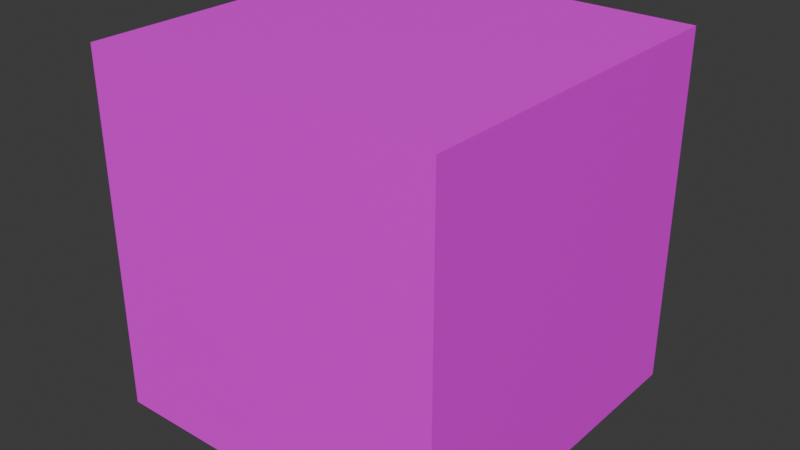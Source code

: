 # Source: character.blend  (saved by Blender 4.0.36; exported with 4.5.12 LTS)
import bpy
from mathutils import Matrix  # noqa: F401  (used for matrix-valued properties, if any)

bpy.ops.wm.read_factory_settings(use_empty=True)
scene = bpy.context.scene
scene.name = 'Scene'

# ---- images (referenced by path relative to the original .blend; pixels are not part of the script)
import os
ASSET_DIR = os.environ.get("B2B_ASSET_DIR", "")  # directory of the original .blend (textures are referenced by path, not embedded)
HERE = os.path.dirname(os.path.abspath(__file__))  # packed textures are extracted next to this script under _unpacked/

def load_image(name, relpath, width, height, colorspace="sRGB"):
    """Load a texture the original file referenced (path relative to the .blend, or extracted next to this script)."""
    p = next((c for c in (os.path.join(HERE, relpath), os.path.join(ASSET_DIR, relpath)) if relpath and os.path.exists(c)), "")
    if p:
        img = bpy.data.images.load(p, check_existing=True)
        img.name = name
    else:  # same state as the original file: an image datablock whose file is absent (Cycles renders it pink)
        img = bpy.data.images.new(name, width, height)
        img.source = "FILE"
        img.filepath = "//" + (relpath or name)
    img.colorspace_settings.name = colorspace
    return img
img_tile_24___128x128_png = load_image('Tile 24 - 128x128.png', 'Tile 24 - 128x128.png', 1024, 1024, 'sRGB')

# ---- materials (node trees are filled in below, after node groups)
mat_material_001 = bpy.data.materials.new('Material.001')
mat_material_001.use_transparent_shadow = False

# ---- material node trees
mat_material_001.use_nodes = True; mat_material_001.node_tree.nodes.clear()
_N = mat_material_001.node_tree.nodes; _L = mat_material_001.node_tree.links
n0 = _N.new('ShaderNodeBsdfPrincipled'); n0.name = 'Principled BSDF'; n0.location = (10, 300)
n0.inputs[3].default_value = 1.45
n1 = _N.new('ShaderNodeOutputMaterial'); n1.name = 'Material Output'; n1.location = (300, 300)
n2 = _N.new('ShaderNodeTexImage'); n2.name = 'Image Texture'; n2.location = (-280, 280)
n2.image = img_tile_24___128x128_png
_L.new(n0.outputs[0], n1.inputs[0])
_L.new(n2.outputs[0], n0.inputs[0])
n1.is_active_output = True

# ---- world
world_world = bpy.data.worlds.new('World'); scene.world = world_world
world_world.use_nodes = True; world_world.node_tree.nodes.clear()
_N = world_world.node_tree.nodes; _L = world_world.node_tree.links
n0 = _N.new('ShaderNodeOutputWorld'); n0.name = 'World Output'; n0.location = (300, 300)
n1 = _N.new('ShaderNodeBackground'); n1.name = 'Background'; n1.location = (10, 300)
n1.inputs[0].default_value = (0.05088, 0.05088, 0.05088, 1.0)
_L.new(n1.outputs[0], n0.inputs[0])
n0.is_active_output = True
world_world.color = (0.05088, 0.05088, 0.05088)
world_world.use_sun_shadow = False
world_world.sun_shadow_jitter_overblur = 0.0

# ---- meshes
me_cube_001 = bpy.data.meshes.new('Cube.001')
me_cube_001.from_pydata([(-1.0, -1.0, -1.0), (-1.0, -1.0, 1.0), (-1.0, 1.0, -1.0), (-1.0, 1.0, 1.0), (1.0, -1.0, -1.0), (1.0, -1.0, 1.0), (1.0, 1.0, -1.0), (1.0, 1.0, 1.0)], [], [(0, 1, 3, 2), (2, 3, 7, 6), (6, 7, 5, 4), (4, 5, 1, 0), (2, 6, 4, 0), (7, 3, 1, 5)])
_uv = me_cube_001.uv_layers.new(name='UVMap')
_uv.uv.foreach_set('vector', [0.2381, -0.5477, 0.7619, -0.5477, 0.7619, -0.02384, 0.2381, -0.02384, 0.2381, -0.02384, 0.7619, -0.02384, 0.7619, 0.5, 0.2381, 0.5, 0.2381, 0.5, 0.7619, 0.5, 0.7619, 1.024, 0.2381, 1.024, 0.2381, 1.024, 0.7619, 1.024, 0.7619, 1.548, 0.2381, 1.548, -0.2858, 0.5, 0.2381, 0.5, 0.2381, 1.024, -0.2858, 1.024, 0.7619, 0.5, 1.286, 0.5, 1.286, 1.024, 0.7619, 1.024])
me_cube_001.materials.append(mat_material_001)
me_cube_001.update()

# ---- objects
ob_cube = bpy.data.objects.new('Cube', me_cube_001)

# ---- transforms, parenting, visibility, modifiers, constraints
ob_cube.location = (0.0, 0.0, 0.0)

# ---- collection membership
scene.collection.objects.link(ob_cube)

# ---- scene / render settings (as saved in the file)
scene.frame_start = 1; scene.frame_end = 250; scene.frame_set(4)
scene.render.engine = 'BLENDER_EEVEE_NEXT'
scene.cycles.sampling_pattern = 'TABULATED_SOBOL'
bpy.context.view_layer.update()

# ---- added for rendering (the .blend has no active camera and no usable light): camera, sun
cam_auto = bpy.data.cameras.new('AutoCamera')
cam_auto.lens = 50.0
cam_auto.sensor_width = 36.0
cam_auto.clip_end = 1000.0
ob_auto_camera = bpy.data.objects.new('AutoCamera', cam_auto)
scene.collection.objects.link(ob_auto_camera)
ob_auto_camera.location = (3.20507, -3.84609, 2.56406)
ob_auto_camera.rotation_euler = (1.09748, -7.21219e-08, 0.694738)
scene.camera = ob_auto_camera
light_auto_sun = bpy.data.lights.new('AutoSun', 'SUN')
light_auto_sun.energy = 3.0
light_auto_sun.angle = 0.0523599
ob_auto_sun = bpy.data.objects.new('AutoSun', light_auto_sun)
scene.collection.objects.link(ob_auto_sun)
ob_auto_sun.rotation_euler = (0.872665, 0.174533, 0.523599)
bpy.context.view_layer.update()
